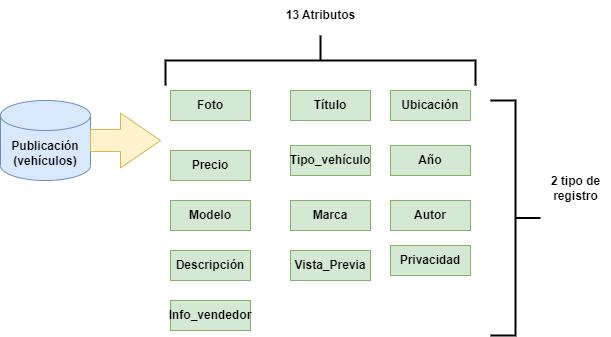

The diagram above was exported from draw.io. Its source (the exported page's mxGraphModel, read from the mxfile embedded in the PNG):
<mxGraphModel dx="1707" dy="484" grid="1" gridSize="10" guides="1" tooltips="1" connect="1" arrows="1" fold="1" page="1" pageScale="1" pageWidth="827" pageHeight="1169" math="0" shadow="0">
  <root>
    <mxCell id="0" />
    <mxCell id="1" parent="0" />
    <mxCell id="h8a_QNAw9kzCEk0odLzL-1" value="&lt;b&gt;Publicación&lt;/b&gt;&lt;br&gt;&lt;b&gt;(vehículos)&lt;/b&gt;" style="shape=cylinder3;whiteSpace=wrap;html=1;boundedLbl=1;backgroundOutline=1;size=15;fillColor=#dae8fc;strokeColor=#6c8ebf;" parent="1" vertex="1">
      <mxGeometry x="-610" y="140" width="90" height="80" as="geometry" />
    </mxCell>
    <mxCell id="h8a_QNAw9kzCEk0odLzL-2" value="" style="html=1;shadow=0;dashed=0;align=center;verticalAlign=middle;shape=mxgraph.arrows2.arrow;dy=0.6;dx=40;notch=0;fillColor=#fff2cc;strokeColor=#d6b656;" parent="1" vertex="1">
      <mxGeometry x="-520" y="152.5" width="70" height="55" as="geometry" />
    </mxCell>
    <mxCell id="h8a_QNAw9kzCEk0odLzL-3" value="" style="strokeWidth=2;html=1;shape=mxgraph.flowchart.annotation_2;align=left;labelPosition=right;pointerEvents=1;rotation=90;" parent="1" vertex="1">
      <mxGeometry x="-315" y="-55" width="50" height="310" as="geometry" />
    </mxCell>
    <mxCell id="h8a_QNAw9kzCEk0odLzL-4" value="" style="strokeWidth=2;html=1;shape=mxgraph.flowchart.annotation_2;align=left;labelPosition=right;pointerEvents=1;rotation=-180;" parent="1" vertex="1">
      <mxGeometry x="-120" y="140" width="50" height="235" as="geometry" />
    </mxCell>
    <mxCell id="h8a_QNAw9kzCEk0odLzL-5" value="&lt;b&gt;Foto&lt;/b&gt;" style="rounded=0;whiteSpace=wrap;html=1;fillColor=#d5e8d4;strokeColor=#82b366;" parent="1" vertex="1">
      <mxGeometry x="-440" y="130" width="80" height="30" as="geometry" />
    </mxCell>
    <mxCell id="h8a_QNAw9kzCEk0odLzL-6" value="&lt;b&gt;Precio&lt;/b&gt;" style="rounded=0;whiteSpace=wrap;html=1;fillColor=#d5e8d4;strokeColor=#82b366;" parent="1" vertex="1">
      <mxGeometry x="-440" y="190" width="80" height="30" as="geometry" />
    </mxCell>
    <mxCell id="h8a_QNAw9kzCEk0odLzL-7" value="&lt;b&gt;Título&lt;/b&gt;" style="rounded=0;whiteSpace=wrap;html=1;fillColor=#d5e8d4;strokeColor=#82b366;" parent="1" vertex="1">
      <mxGeometry x="-320" y="130" width="80" height="30" as="geometry" />
    </mxCell>
    <mxCell id="h8a_QNAw9kzCEk0odLzL-8" value="&lt;b&gt;Año&lt;/b&gt;" style="rounded=0;whiteSpace=wrap;html=1;fillColor=#d5e8d4;strokeColor=#82b366;" parent="1" vertex="1">
      <mxGeometry x="-220" y="185" width="80" height="30" as="geometry" />
    </mxCell>
    <mxCell id="h8a_QNAw9kzCEk0odLzL-9" value="&lt;b&gt;Ubicación&lt;/b&gt;" style="rounded=0;whiteSpace=wrap;html=1;fillColor=#d5e8d4;strokeColor=#82b366;" parent="1" vertex="1">
      <mxGeometry x="-220" y="130" width="80" height="30" as="geometry" />
    </mxCell>
    <mxCell id="h8a_QNAw9kzCEk0odLzL-11" value="&lt;b&gt;13 Atributos&lt;/b&gt;" style="text;html=1;align=center;verticalAlign=middle;resizable=0;points=[];autosize=1;strokeColor=none;fillColor=none;" parent="1" vertex="1">
      <mxGeometry x="-335" y="40" width="90" height="30" as="geometry" />
    </mxCell>
    <mxCell id="h8a_QNAw9kzCEk0odLzL-13" value="&lt;b&gt;Descripción&lt;/b&gt;" style="rounded=0;whiteSpace=wrap;html=1;fillColor=#d5e8d4;strokeColor=#82b366;" parent="1" vertex="1">
      <mxGeometry x="-440" y="290" width="80" height="30" as="geometry" />
    </mxCell>
    <mxCell id="h8a_QNAw9kzCEk0odLzL-14" value="&lt;b&gt;Vista_Previa&lt;/b&gt;" style="rounded=0;whiteSpace=wrap;html=1;fillColor=#d5e8d4;strokeColor=#82b366;" parent="1" vertex="1">
      <mxGeometry x="-320" y="290" width="80" height="30" as="geometry" />
    </mxCell>
    <mxCell id="h8a_QNAw9kzCEk0odLzL-19" value="&lt;b&gt;Autor&lt;/b&gt;" style="rounded=0;whiteSpace=wrap;html=1;fillColor=#d5e8d4;strokeColor=#82b366;" parent="1" vertex="1">
      <mxGeometry x="-220" y="240" width="80" height="30" as="geometry" />
    </mxCell>
    <mxCell id="h8a_QNAw9kzCEk0odLzL-20" value="&lt;b&gt;2 tipo de &lt;br&gt;registro&lt;/b&gt;" style="text;html=1;align=center;verticalAlign=middle;resizable=0;points=[];autosize=1;strokeColor=none;fillColor=none;" parent="1" vertex="1">
      <mxGeometry x="-70" y="207.5" width="70" height="40" as="geometry" />
    </mxCell>
    <mxCell id="xlar5Kfql9EpJchPGKVG-1" value="&lt;b&gt;Tipo_vehículo&lt;/b&gt;" style="rounded=0;whiteSpace=wrap;html=1;fillColor=#d5e8d4;strokeColor=#82b366;" parent="1" vertex="1">
      <mxGeometry x="-320" y="185" width="80" height="30" as="geometry" />
    </mxCell>
    <mxCell id="xlar5Kfql9EpJchPGKVG-2" value="&lt;b&gt;Marca&lt;/b&gt;" style="rounded=0;whiteSpace=wrap;html=1;fillColor=#d5e8d4;strokeColor=#82b366;" parent="1" vertex="1">
      <mxGeometry x="-320" y="240" width="80" height="30" as="geometry" />
    </mxCell>
    <mxCell id="xlar5Kfql9EpJchPGKVG-3" value="&lt;b&gt;Modelo&lt;/b&gt;" style="rounded=0;whiteSpace=wrap;html=1;fillColor=#d5e8d4;strokeColor=#82b366;" parent="1" vertex="1">
      <mxGeometry x="-440" y="240" width="80" height="30" as="geometry" />
    </mxCell>
    <mxCell id="bI4zxLwXANCFZG777WMv-1" value="&lt;b&gt;Privacidad&lt;/b&gt;" style="rounded=0;whiteSpace=wrap;html=1;fillColor=#d5e8d4;strokeColor=#82b366;" parent="1" vertex="1">
      <mxGeometry x="-220" y="285" width="80" height="30" as="geometry" />
    </mxCell>
    <mxCell id="GZgWJ5qwwjV1ko4_bhBh-1" value="&lt;b&gt;Info_vendedor&lt;/b&gt;" style="rounded=0;whiteSpace=wrap;html=1;fillColor=#d5e8d4;strokeColor=#82b366;" parent="1" vertex="1">
      <mxGeometry x="-440" y="340" width="80" height="30" as="geometry" />
    </mxCell>
  </root>
</mxGraphModel>